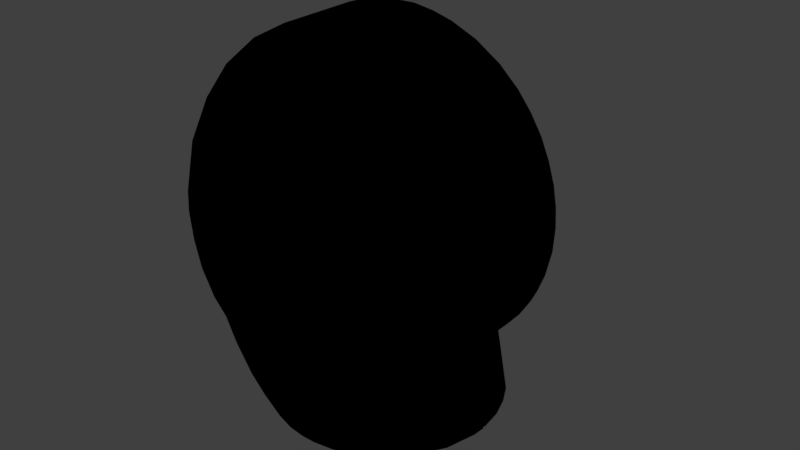 # Source: arm_4.blend  (saved by Blender 2.79.0; exported with 4.5.12 LTS)
import bpy
from mathutils import Matrix  # noqa: F401  (used for matrix-valued properties, if any)

bpy.ops.wm.read_factory_settings(use_empty=True)
scene = bpy.context.scene
scene.name = 'Scene'

# ---- collections
col_collection_1 = bpy.data.collections.new('Collection 1'); scene.collection.children.link(col_collection_1)

# ---- materials (node trees are filled in below, after node groups)
mat_black = bpy.data.materials.new('Black')
mat_black.alpha_threshold = 0.0
mat_black.use_transparent_shadow = False
mat_black.preview_render_type = 'SHADERBALL'
mat_black.diffuse_color = (0.0, 0.0, 0.0, 1.0)
mat_black.specular_color = (0.9849, 0.9849, 0.9849)
mat_black.roughness = 0.5
mat_black.specular_intensity = 1.0

# ---- material node trees

# ---- world
world_world = bpy.data.worlds.new('World'); scene.world = world_world
world_world.color = (0.05088, 0.05088, 0.05088)
world_world.use_sun_shadow = False
world_world.sun_shadow_jitter_overblur = 0.0
world_world.cycles.sampling_method = 'MANUAL'

# ---- meshes
me_arm_4 = bpy.data.meshes.new('arm 4')
me_arm_4.from_pydata([(0.0109, -0.06713, 0.001481), (0.02224, -0.06415, 0.007773), (0.02356, -0.06474, 0.001116), (0.01904, -0.06388, 0.01367), (0.007142, -0.06497, 0.01542), (0.01429, -0.06323, 0.01867), (0.007718, -0.06291, 0.02208), (0.002099, -0.06286, 0.02318), (-0.004834, -0.06506, 0.01598), (-0.003988, -0.06297, 0.0231), (-0.01065, -0.06347, 0.02082), (-0.009619, -0.06659, 0.007343), (-0.01757, -0.06432, 0.01599), (-0.03329, -0.06341, 0.01077), (-0.02584, -0.06089, 0.0242), (-0.02492, -0.06614, 0.003921), (-0.03488, -0.06493, 0.001698), (0.0007033, -0.06648, 0.009778), (-0.001595, -0.06773, -0.0006015), (0.002395, -0.06743, 0.001963), (0.001884, -0.06819, -0.008762), (-0.00207, -0.06841, -0.01869), (-0.009934, -0.06812, -0.007166), (-0.02023, -0.06768, -0.005949), (-0.03384, -0.06657, -0.009628), (-0.02816, -0.06784, -0.02123), (-0.01649, -0.06855, -0.0316), (0.01675, -0.06705, -0.01837), (0.005984, -0.06733, -0.03493), (-0.002329, -0.06815, -0.03517), (0.01691, -0.06577, -0.03112), (0.02403, -0.06451, -0.02567), (0.02123, -0.06613, -0.01065), (0.01005, -0.06794, -0.01457), (0.01699, -0.06694, -0.01651), (0.02317, -0.06538, -0.004481), (-0.06524, 2.087e-09, -0.03543), (-0.05958, -2.536e-07, -0.02216), (-0.0575, 9.033e-09, -0.0235), (-0.06046, 1.407e-08, -0.04188), (-0.0657, 2.087e-09, -0.04923), (-0.06426, 5.552e-10, -0.0992), (-0.06576, 2.087e-09, -0.0992), (-0.06429, 2.879e-09, -0.05367), (-0.06586, 2.087e-09, -0.06843), (-0.05641, 9.62e-10, -0.04391), (-0.06174, -2.103e-07, -0.05174), (-0.05746, -7.322e-07, -0.04019), (-0.04802, 4.462e-08, -0.04466), (-0.05458, 2.09e-10, -0.05167), (-0.05385, 6.817e-07, -0.03083), (-0.05012, -1.499e-15, -0.03656), (-0.06457, -1.227e-08, -0.02478), (-0.05892, -0.03581, -0.05546), (-0.05661, -0.0387, -0.06379), (-0.05711, -0.02926, -0.07875), (-0.0628, -0.002997, -0.05379), (-0.06277, -0.00647, -0.05387), (-0.06205, -0.007783, -0.09915), (-0.06264, -0.003024, -0.0992), (-0.06084, -0.01518, -0.08749), (-0.06095, -0.01229, -0.0992), (-0.06237, -0.01074, -0.06643), (-0.05796, -0.02527, -0.08306), (-0.05469, -0.02494, -0.09918), (-0.05821, -0.01915, -0.09916), (-0.05968, -0.02043, -0.08321), (-0.05023, -0.04022, -0.07988), (-0.04451, -0.03483, -0.0992), (-0.05066, -0.0297, -0.09918), (-0.06015, -0.03978, -0.03213), (-0.05922, -0.04617, -0.02258), (-0.05944, -0.04366, -0.03448), (-0.05988, -0.04266, -0.01963), (-0.06063, -0.02671, -0.01991), (-0.05859, -0.04573, -0.005921), (-0.05378, -0.04196, 0.01594), (-0.05471, -0.015, 0.01373), (-0.05093, -0.01503, 0.02347), (-0.05659, -0.02926, 0.006694), (-0.05871, -0.03208, -0.004287), (-0.05784, -0.015, 0.001819), (-0.05985, -0.015, -0.01016), (-0.06118, -0.015, -0.022), (-0.06102, -0.01939, -0.02146), (-0.06173, -0.02011, -0.03662), (-0.06068, -0.03419, -0.03216), (-0.06176, -0.01929, -0.05228), (-0.06174, -0.01618, -0.06636), (-0.06023, -0.02639, -0.06192), (-0.05485, -0.02984, -0.08698), (-0.05351, -0.03673, -0.07838), (-0.05649, -0.04593, 0.005911), (-0.06545, -0.005778, -0.09923), (-0.06416, -0.003, -0.0992), (-0.05883, -0.02439, -0.0992), (0.02197, -0.008431, -0.0992), (0.0224, -0.01748, -0.09921), (0.01955, -0.01615, -0.0992), (-0.06356, -0.01425, -0.09921), (0.009444, -0.035, -0.09919), (0.002789, -0.03596, -0.0992), (0.009935, -0.03024, -0.09918), (0.0005856, -0.04088, -0.09921), (-0.009641, -0.04147, -0.0992), (-0.008213, -0.04433, -0.09921), (-0.01632, -0.04564, -0.09919), (-0.02727, -0.0423, -0.09921), (-0.02192, -0.04571, -0.09919), (-0.02873, -0.04491, -0.0992), (0.02561, -0.005351, -0.09899), (0.01605, -0.02277, -0.09919), (0.01644, -0.0275, -0.09919), (0.02259, -0.003, -0.0992), (0.02421, -0.003002, -0.09919), (-0.03664, -0.04255, -0.0992), (-0.04532, -0.03828, -0.0992), (0.02574, 1.445e-07, -0.0992), (0.02348, 7.53e-06, -0.0953), (-0.0515, -0.03313, -0.09918), (-0.02403, -0.06069, 0.02522), (-0.02403, -0.06175, 0.02522), (-0.01345, -0.05929, 0.03262), (-0.01455, -0.06052, 0.03183), (-0.005381, -0.05911, 0.03644), (-0.0007061, -0.05902, 0.03392), (0.01973, -0.05849, 0.02876), (0.01497, -0.05941, 0.03173), (0.0242, -0.05987, 0.02539), (0.02403, -0.05874, 0.02522), (0.01069, -0.0583, 0.03336), (0.003262, -0.05954, 0.0346), (0.005611, -0.05833, 0.03719), (0.006116, -0.05593, 0.04236), (0.01959, -0.05609, 0.03696), (0.0366, -0.0509, 0.0341), (0.03522, -0.0517, 0.03359), (0.034, -0.05174, 0.03519), (0.03192, -0.05492, 0.03029), (0.03705, -0.05652, 0.02116), (0.02568, -0.05994, 0.02404), (0.04246, -0.05748, 0.008534), (0.03508, -0.06219, 0.0001447), (0.03345, -0.06116, 0.01024), (0.04296, -0.05905, -0.004293), (0.05003, -0.05358, 0.00254), (0.04848, -0.05252, 0.01215), (-0.000732, -0.05278, 0.04996), (0.01181, -0.05189, 0.04837), (-0.006277, -0.05686, 0.04191), (-0.01265, -0.05329, 0.04819), (-0.0002946, -0.05451, 0.04675), (-0.02092, -0.05665, 0.03975), (-0.0233, -0.05398, 0.04411), (-0.02843, -0.05943, 0.02962), (0.03015, -0.06044, 0.01779), (-0.03468, -0.05522, 0.03597), (0.04442, -0.05165, 0.023), (0.0235, -0.0511, 0.04412), (0.01698, -0.06298, 0.01818), (0.01209, -0.06263, 0.0218), (0.003495, -0.05151, 0.03634), (0.004613, -0.06239, 0.02454), (-0.00317, -0.06245, 0.02467), (-0.01001, -0.06285, 0.02285), (-0.01716, -0.06366, 0.01841), (0.02651, -0.05968, -0.04283), (0.03464, -0.0577, -0.03628), (0.03078, -0.05579, -0.04497), (0.03661, -0.05561, -0.03824), (0.01758, -0.06015, -0.05006), (0.01297, -0.06275, -0.04883), (0.006845, -0.06208, -0.05265), (-0.002274, -0.0653, -0.05061), (-0.01817, -0.06636, -0.04707), (-0.01092, -0.06457, -0.05138), (-0.03859, -0.06439, -0.03454), (-0.04309, -0.06438, -0.02682), (-0.03221, -0.066, -0.03905), (-0.04645, -0.06332, -0.02093), (-0.05022, -0.06065, -0.01469), (-0.04952, -0.06134, -0.007513), (-0.05275, -0.05841, -0.003463), (-0.04989, -0.05925, 0.004631), (0.02318, -0.05645, -0.04964), (0.01553, -0.05252, -0.05413), (0.01143, -0.05713, -0.05458), (0.01927, -0.04699, -0.05263), (0.02717, -0.05116, -0.0488), (0.01977, -0.0377, -0.05245), (0.02411, -0.015, -0.0505), (0.01423, -0.01505, -0.05462), (0.02967, -0.015, -0.04748), (0.03085, -0.0459, -0.04663), (0.03549, -0.015, -0.04341), (0.03542, -0.04865, -0.04329), (0.03943, -0.04446, -0.03975), (0.04082, -0.015, -0.03839), (0.04274, -0.04691, -0.03615), (0.04518, -0.01499, -0.03318), (0.04644, -0.04265, -0.03126), (0.04903, -0.04567, -0.02702), (0.04888, -0.015, -0.02729), (0.0517, -0.04391, -0.02145), (0.05108, -0.015, -0.0229), (0.05441, -0.04236, -0.01352), (0.05357, -0.015, -0.01646), (0.05579, -0.04118, -0.005505), (0.05561, -0.01499, -0.007376), (0.056, -0.03949, -0.0001825), (0.05608, -0.01501, -0.000113), (0.04992, -0.05309, -0.005128), (0.05469, -0.04742, -0.004299), (0.05208, -0.05059, -0.01071), (0.04687, -0.05447, -0.01778), (0.04729, -0.05136, -0.02747), (0.04236, -0.05572, -0.02705), (0.0385, -0.05467, -0.03731), (0.03606, -0.05735, -0.03486), (0.03967, -0.0517, -0.03847), (0.03838, -0.05173, -0.04002), (0.05192, -0.04817, -0.01825), (0.05579, -0.03972, 0.005286), (-0.02378, -0.05272, 0.04422), (-0.03464, -0.05399, 0.03584), (-0.03686, -0.05171, 0.03805), (-0.02766, -0.05072, 0.04525), (-0.01908, -0.04928, 0.05063), (-0.005693, -0.05181, 0.04977), (-0.006425, -0.04837, 0.05416), (0.006486, -0.04764, 0.05385), (0.007311, -0.05096, 0.04929), (0.01962, -0.04809, 0.0489), (0.01933, -0.05, 0.04614), (0.03122, -0.04687, 0.04271), (0.03335, -0.04955, 0.03738), (0.03979, -0.04498, 0.03703), (0.04646, -0.04513, 0.02818), (0.04287, -0.04987, 0.02589), (0.04727, -0.0508, 0.01614), (0.05087, -0.04583, 0.01893), (0.0495, -0.05177, 0.007023), (0.05414, -0.04687, 0.006268), (0.0544, -0.03907, 0.01354), (0.05557, -0.015, 0.007253), (0.05393, -0.015, 0.01523), (0.05089, -0.03912, 0.02333), (0.05146, -0.015, 0.02202), (0.04638, -0.03656, 0.03119), (0.04829, -0.015, 0.02841), (0.04352, -0.03977, 0.03504), (0.04281, -0.01499, 0.0363), (0.03761, -0.03919, 0.04137), (0.03594, -0.015, 0.04307), (0.03072, -0.043, 0.0465), (0.026, -0.03852, 0.04936), (0.02835, -0.015, 0.04836), (0.01845, -0.04008, 0.0527), (0.02016, -0.015, 0.05228), (0.01041, -0.04271, 0.05479), (0.01133, -0.015, 0.05491), (0.00266, -0.04342, 0.05584), (0.003676, -0.015, 0.05591), (-0.008988, -0.04485, 0.05514), (-0.003484, -0.01499, 0.05596), (-0.01078, -0.015, 0.05496), (-0.01677, -0.04136, 0.0532), (-0.0171, -0.015, 0.05336), (-0.02109, -0.04536, 0.05158), (-0.02692, -0.04153, 0.04886), (-0.02337, -0.015, 0.05086), (-0.03163, -0.04157, 0.04598), (-0.03001, -0.015, 0.04732), (-0.03715, -0.015, 0.04204), (-0.03602, -0.0416, 0.04267), (-0.04004, -0.04163, 0.03893), (-0.04274, -0.015, 0.03623), (-0.04558, -0.04519, 0.03225), (-0.04682, -0.015, 0.03083), (-0.0496, -0.04181, 0.02552), (-0.05145, -0.04918, 0.02027), (-0.05343, -0.05463, 0.008777), (-0.05051, -0.05327, 0.01894), (-0.04732, -0.05716, 0.01613), (-0.0455, -0.0519, 0.02889), (-0.04296, -0.05545, 0.02579), (-0.03831, -0.0517, 0.03667), (-0.03606, -0.05417, 0.03443), (-0.0403, -0.04837, 0.03774), (-0.03197, -0.04778, 0.04524), (0.01817, -0.04474, 0.0522), (0.03462, -0.05891, -0.03655), (0.02395, -0.06149, -0.0443), (0.01355, -0.06376, -0.04839), (-0.005856, -0.06663, -0.0502), (0.004936, -0.06536, -0.05002), (-0.01761, -0.06789, -0.0462), (-0.02405, -0.06641, -0.04435), (-0.03017, -0.06716, -0.04041), (-0.03904, -0.06623, -0.03156), (-0.04579, -0.06469, -0.02079), (-0.04994, -0.06223, -0.005847), (-0.04911, -0.05953, 0.01008), (-0.0436, -0.05689, 0.02463), (-0.03601, -0.05544, 0.0344), (0.03606, -0.05862, -0.03489), (0.04396, -0.05652, -0.02457), (0.04915, -0.05487, -0.0104), (-0.03482, -0.067, -0.005211), (-0.03448, -0.06534, 0.005486), (-0.03161, -0.06367, 0.01515), (-0.02554, -0.06205, 0.02384), (-0.03063, -0.06848, -0.01749), (-0.0239, -0.06921, -0.02576), (-0.01525, -0.06952, -0.03194), (-0.005513, -0.06926, -0.03493), (0.004975, -0.06847, -0.03517), (0.01625, -0.06686, -0.03139), (0.02405, -0.06558, -0.02567), (0.03453, -0.06056, 0.005631), (0.03152, -0.0596, 0.01526), (0.03504, -0.06141, -0.002516), (0.02558, -0.05883, 0.02394), (0.03281, -0.06375, -0.01445), (0.03274, -0.06261, -0.01313), (0.02545, -0.06529, -0.02425), (0.0254, -0.06435, -0.02421), (-0.03848, -0.05989, 0.02192), (-0.0433, -0.06234, 0.009236), (-0.04748, -0.06362, -0.005574), (-0.04184, -0.06512, -0.002463), (-0.03092, -0.05907, 0.02928), (0.005426, -0.06735, -0.04392), (0.02214, -0.06379, -0.03955), (-0.02164, -0.06898, -0.03875), (-0.0333, -0.06826, -0.03002), (-0.04076, -0.06674, -0.01771), (-0.007502, -0.06875, -0.04301), (0.02946, -0.06277, -0.03109), (0.04173, -0.05888, -0.02016), (0.0302, -0.0629, -0.02901), (0.02469, -0.06418, 0.004272), (0.02242, -0.06363, 0.01121), (0.01837, -0.06312, 0.01674), (0.02504, -0.06473, -0.002522), (0.02316, -0.06583, -0.01011), (0.01865, -0.06667, -0.01739), (-0.002843, -0.04597, -0.08309), (-0.0032, -0.04388, -0.08803), (-0.008435, -0.046, -0.08703), (-0.01379, -0.04316, -0.09703), (-0.003238, -0.04007, -0.09695), (0.003263, -0.04401, -0.08074), (-0.02678, -0.04297, -0.09703), (0.007763, -0.04167, -0.07863), (0.01501, -0.02735, -0.09213), (0.01732, -0.02328, -0.08811), (0.01356, -0.03621, -0.06198), (0.01277, -0.03808, -0.06976), (0.01207, -0.04824, -0.05949), (0.009989, -0.04227, -0.07256), (0.005275, -0.05012, -0.06732), (0.007669, -0.05344, -0.05939), (-0.002638, -0.05252, -0.06955), (0.0007078, -0.05669, -0.05954), (-0.01491, -0.0561, -0.06602), (-0.006493, -0.05853, -0.0588), (-0.005546, -0.05481, -0.06653), (0.01312, -0.03059, -0.06674), (0.01081, -0.02179, -0.06218), (0.01439, -0.03057, -0.08073), (0.0148, -0.0274, -0.07688), (-0.01531, -0.05922, -0.05758), (-0.02283, -0.0558, -0.0661), (-0.02458, -0.0596, -0.05381), (-0.05564, -0.05289, -0.005371), (-0.03715, -0.03991, -0.09708), (-0.04356, -0.04087, -0.08915), (-0.0375, -0.04372, -0.08934), (-0.03807, -0.0476, -0.08019), (-0.0352, -0.046, -0.08356), (-0.03277, -0.046, -0.08703), (-0.04274, -0.05166, -0.06338), (-0.03384, -0.05878, -0.0491), (-0.03712, -0.05272, -0.06677), (-0.02929, -0.05509, -0.0656), (-0.05797, -0.04288, -0.04879), (-0.05734, -0.04708, -0.03793), (-0.04793, -0.05618, -0.03387), (-0.04266, -0.05739, -0.04132), (-0.04914, -0.05058, -0.05458), (-0.04649, -0.04438, -0.07767), (-0.05471, -0.04305, -0.06227), (-0.05395, -0.04716, -0.05339), (-0.05565, -0.05215, -0.01764), (-0.04939, -0.04631, -0.06779), (-0.05225, -0.05442, -0.0266), (-0.05413, -0.05016, -0.04075), (-0.01164, -0.046, -0.06933), (-0.03496, -0.04601, -0.0673), (-0.006516, -0.046, -0.0673), (-0.03123, -0.046, -0.07063), (-0.02867, -0.046, -0.06939), (-0.02919, -0.046, -0.07411), (-0.01315, -0.046, -0.07186), (-0.008864, -0.046, -0.07061), (-0.005003, -0.046, -0.06867), (-0.004922, -0.046, -0.08107), (-0.01034, -0.046, -0.07366), (-0.02668, -0.046, -0.07124), (0.01601, -0.03563, -0.05587), (0.01405, -0.03472, -0.05897), (0.0149, -0.04407, -0.05682), (0.01131, -0.01511, -0.05746), (0.02189, -0.01901, -0.09127), (0.02115, -0.01733, -0.08547), (0.01887, -0.0254, -0.08103), (0.01629, -0.02182, -0.07124), (0.01593, -0.03031, -0.06698), (0.01319, -0.0149, -0.06196), (0.01467, -0.008434, -0.06731), (0.01522, -0.0001495, -0.06915), (0.01339, -2.331e-09, -0.06402), (0.02292, -0.00684, -0.08848), (0.01925, -0.01486, -0.07923), (0.0198, -0.000209, -0.07989), (0.02362, -5.858e-07, -0.09017), (0.0121, -0.01804, -0.06918), (0.01276, -0.01965, -0.07004), (0.0102, -0.01487, -0.0613), (0.01153, -2.623e-06, -0.06871), (0.01983, -0.01323, -0.09054), (0.02094, -0.003003, -0.09144), (0.01584, -0.01978, -0.07913), (0.01651, -0.002973, -0.07954), (0.009919, -1.132e-05, -0.06102), (-0.0001972, -0.05572, -0.06857), (0.002937, -0.05886, -0.06099), (-0.003633, -0.05928, -0.06329), (0.01328, -0.0511, -0.06092), (0.009471, -0.05464, -0.06158), (0.007908, -0.04844, -0.07366), (0.009863, -0.04358, -0.07971), (0.01338, -0.04583, -0.06718), (0.018, -0.02997, -0.08343), (0.01589, -0.03315, -0.08801), (0.004453, -0.04299, -0.08949), (-0.001809, -0.04627, -0.08917), (-0.005874, -0.05099, -0.08179), (-0.01748, -0.05538, -0.07594), (-0.01541, -0.05009, -0.08807), (-0.007512, -0.06115, -0.06029), (0.002826, -0.04869, -0.0794), (0.01653, -0.03379, -0.07183), (0.01649, -0.03549, -0.06149), (0.01433, -0.03792, -0.08035), (0.01551, -0.03857, -0.07099), (0.01641, -0.04407, -0.05976), (0.01825, -0.0357, -0.05787), (0.01826, -0.0522, -0.0562), (0.02183, -0.03925, -0.05481), (0.01433, -0.02179, -0.0602), (0.01559, -0.01501, -0.05727), (0.01792, -1.172e-11, -0.07931), (0.01395, 2.539e-08, -0.07445), (0.01475, -2.835e-07, -0.07871), (0.008767, 2.171e-07, -0.07847), (0.007135, 9.936e-08, -0.07264), (0.01229, 4.96e-09, -0.07217), (-0.04825, -0.05865, -0.03752), (-0.05332, -0.0569, -0.02907), (-0.05335, -0.05165, -0.05432), (-0.0622, -0.04417, -0.01159), (-0.06069, -0.04937, -0.005448), (-0.0595, -0.04537, 0.006644), (-0.06274, -0.04491, -0.02352), (-0.06059, -0.04984, -0.02482), (-0.05743, -0.05453, -0.01977), (-0.06031, -0.05037, -0.01234), (-0.05721, -0.05152, -0.03971), (-0.04526, -0.05964, -0.04119), (-0.03757, -0.05586, -0.06686), (-0.02705, -0.06199, -0.05494), (-0.0361, -0.06113, -0.04956), (-0.02284, -0.05735, -0.07062), (-0.01658, -0.06195, -0.05881), (-0.03029, -0.05707, -0.06849), (-0.02606, -0.05238, -0.0828), (-0.03512, -0.05042, -0.08378), (-0.04188, -0.04438, -0.09138), (-0.04968, -0.04386, -0.0825), (-0.05777, -0.03644, -0.0767), (-0.05616, -0.0436, -0.06905), (-0.05922, -0.04028, -0.06464), (-0.0611, -0.04315, -0.04897), (-0.06229, -0.03323, -0.05788), (-0.06306, -0.03903, -0.03682), (-0.06221, -0.04453, -0.03559), (-0.06022, -0.04846, -0.03712), (-0.05891, -0.04682, -0.05058), (-0.0439, -0.05434, -0.06419), (-0.053, -0.04093, -0.08173), (-0.05148, -0.04947, -0.06554), (-0.04446, -0.048, -0.08076), (0.002036, -0.06586, -0.05412), (-0.006349, -0.0687, -0.05111), (0.01309, -0.06372, -0.05304), (0.02362, -0.05604, -0.053), (0.02057, -0.06157, -0.05173), (0.0121, -0.05838, -0.05729), (-0.0144, -0.07053, -0.0003279), (-0.005605, -0.0713, -0.01308), (0.002939, -0.07074, -0.0004709), (0.02595, -0.01498, -0.05297), (0.02812, -0.04951, -0.05173), (-0.05618, -0.05837, -0.004623), (-0.05184, -0.06331, -0.003586), (-0.05591, -0.05759, 0.004006), (0.05649, -0.015, -0.01713), (0.05852, -0.015, -0.008118), (0.05719, -0.04017, -0.01485), (0.05175, -0.015, -0.02829), (0.05199, -0.04416, -0.02787), (0.04895, -0.04078, -0.03294), (0.04797, -0.015, -0.03445), (0.0455, -0.04626, -0.03755), (0.04155, -0.04247, -0.04189), (0.04355, -0.015, -0.03986), (0.03725, -0.0481, -0.04569), (0.03781, -0.015, -0.0454), (0.03249, -0.04378, -0.04917), (0.03183, -0.015, -0.04967), (-0.0443, -0.06679, -0.003831), (-0.0469, -0.06657, -0.01855), (-0.05283, -0.06287, -0.01155), (-0.05064, -0.06365, -0.01952), (-0.04552, -0.06549, -0.02935), (-0.0263, -0.06987, -0.002053), (-0.03534, -0.06741, 0.00524), (-0.03597, -0.06903, -0.006803), (-0.03681, -0.06978, -0.02101), (-0.04078, -0.06838, -0.02789), (-0.03029, -0.06833, -0.04311), (-0.0334, -0.06935, -0.03622), (-0.03822, -0.06723, -0.03712), (-0.02331, -0.06946, -0.04567), (-0.0289, -0.07078, -0.03179), (-0.01611, -0.07127, -0.03871), (-0.01728, -0.07141, -0.02854), (-0.02331, -0.07105, -0.01857), (-0.01557, -0.06927, -0.04884), (-0.00385, -0.07088, -0.04106), (-0.003172, -0.0714, -0.02591), (0.006504, -0.06942, -0.04246), (0.02195, -0.06669, -0.03663), (0.01982, -0.06946, -0.02023), (0.02968, -0.06621, -0.0225), (0.05583, -0.05113, -0.003296), (0.0498, -0.05704, -0.004401), (0.05236, -0.0543, -0.01369), (0.0461, -0.05861, -0.01909), (0.05057, -0.05351, -0.02458), (0.0455, -0.05516, -0.03304), (0.03991, -0.06018, -0.02977), (0.0435, -0.06095, -0.004206), (0.03295, -0.06588, -0.007435), (0.04034, -0.06216, -0.01751), (0.008481, -0.07092, -0.02085), (0.007517, -0.07105, -0.0127), (0.03119, -0.06136, -0.04222), (0.03282, -0.06393, -0.02898), (0.01601, -0.07024, -0.009417), (0.02232, -0.06874, -0.005003), (0.01085, -0.06953, 0.006251), (0.04292, -0.05088, -0.03992), (0.04988, -0.04889, -0.03074), (0.03383, -0.05361, -0.04753), (0.05498, -0.04693, -0.02024), (0.05841, -0.04515, -0.006323), (0.0588, -0.03645, -0.005815), (0.05904, -0.015, 1.282e-06), (0.05901, -0.0386, 0.003169), (0.03531, -0.05653, -0.04507), (0.05517, -0.05064, -0.01389), (0.05397, -0.015, -0.02377), (0.05447, -0.03892, -0.02268), (0.007381, -0.06743, -0.04895), (0.01604, -0.06578, -0.04691), (-0.06505, -0.01693, -0.04923), (-0.06542, -0.01121, -0.04923), (-0.06536, -0.01098, -0.06647), (-0.06162, -0.03177, -0.06622), (-0.06437, -0.015, -0.02391), (-0.06482, -0.01428, -0.03214), (-0.06399, -0.02883, -0.02797), (-0.06341, -0.02321, -0.01559), (-0.06189, -0.01502, -0.00296), (-0.06222, -0.03502, -0.007658), (-0.0594, -0.015, 0.008324), (-0.05749, -0.03521, 0.0144), (-0.05585, -0.01502, 0.01959), (-0.05522, -0.04573, 0.02011), (-0.05719, -0.02983, -0.09205), (-0.06174, -0.02086, -0.09183), (-0.06575, -0.005338, -0.06647), (-0.06397, -0.01607, -0.08351), (-0.06415, -0.02695, -0.04494), (-0.06427, -0.01931, -0.06647), (-0.06082, -0.02793, -0.07928), (-0.0631, -0.0239, -0.07076), (-0.05442, -0.05185, 0.01878), (-0.05024, -0.05345, 0.02649), (-0.05056, -0.04885, 0.02918), (-0.05755, -0.05146, 0.009261), (-0.05405, -0.05779, 0.01187), (-0.04235, -0.0641, 0.01169), (-0.04805, -0.06211, 0.01121), (-0.05268, -0.015, 0.02652), (-0.05231, -0.04006, 0.02691), (-0.04986, -0.015, 0.03158), (-0.04941, -0.04001, 0.03195), (-0.04666, -0.015, 0.03615), (-0.04601, -0.04362, 0.03667), (-0.04193, -0.015, 0.04165), (-0.04219, -0.04355, 0.04103), (-0.03797, -0.04349, 0.04495), (-0.03598, -0.015, 0.0468), (-0.03334, -0.03997, 0.0485), (-0.02838, -0.03994, 0.05153), (-0.02914, -0.015, 0.05136), (-0.0232, -0.04352, 0.05401), (-0.0177, -0.03979, 0.0561), (-0.01586, -0.015, 0.05684), (-0.02247, -0.015, 0.05452), (-0.008909, -0.04276, 0.05822), (-0.006723, -0.01499, 0.05872), (0.002199, -0.04222, 0.0589), (0.004055, -0.015, 0.05896), (0.01095, -0.04176, 0.05779), (0.01137, -0.015, 0.0579), (0.01655, -0.04163, 0.05642), (0.01837, -0.015, 0.05609), (0.0256, -0.04017, 0.05303), (0.02754, -0.015, 0.05222), (0.03475, -0.04133, 0.04756), (0.03629, -0.015, 0.04662), (0.04147, -0.03877, 0.04181), (0.04748, -0.03777, 0.035), (0.04318, -0.015, 0.04031), (0.04793, -0.015, 0.03443), (0.05323, -0.03777, 0.02537), (0.052, -0.015, 0.02796), (0.05642, -0.03815, 0.01717), (0.05739, -0.01499, 0.01377), (0.05518, -0.015, 0.0208), (0.05788, -0.03858, 0.01153), (0.05865, -0.015, 0.006709), (-0.009538, -0.05467, 0.0506), (0.0007335, -0.05773, 0.04424), (0.005487, -0.05408, 0.05062), (-0.003298, -0.05887, 0.04208), (-0.002946, -0.0605, 0.03831), (-0.006614, -0.06618, 0.02301), (0.001398, -0.06112, 0.03693), (-0.01167, -0.05945, 0.04034), (0.05277, -0.0522, 0.01027), (0.04804, -0.05619, 0.009462), (0.03968, -0.06142, 0.007306), (0.03004, -0.06218, 0.01983), (0.02879, -0.06552, 0.007675), (0.01877, -0.06767, 0.01025), (0.04284, -0.05672, 0.01868), (0.04851, -0.05087, 0.02307), (0.03352, -0.058, 0.02721), (0.04148, -0.05166, 0.03201), (0.03199, -0.05207, 0.04069), (0.02247, -0.05905, 0.03374), (0.02124, -0.06478, 0.01999), (0.003653, -0.05941, 0.04019), (0.01399, -0.05964, 0.03659), (0.01466, -0.05327, 0.04907), (0.02456, -0.05235, 0.04541), (0.0104, -0.06604, 0.02188), (0.004548, -0.06824, 0.01555), (-0.02378, -0.05875, 0.03899), (-0.01863, -0.0634, 0.0289), (-0.02045, -0.06773, 0.01391), (-0.03553, -0.06175, 0.02508), (-0.03622, -0.05614, 0.03768), (-0.04164, -0.05921, 0.02668), (-0.04691, -0.05661, 0.02676), (-0.02539, -0.05428, 0.04684), (-0.03204, -0.06472, 0.01847), (-0.004121, -0.06946, 0.01007), (-0.03229, -0.04789, 0.04867), (-0.01492, -0.04727, 0.05638), (-0.04262, -0.05085, 0.03877), (-0.03212, -0.0517, 0.04642), (-0.02201, -0.04984, 0.05293), (-0.01403, -0.05106, 0.05439), (-0.003373, -0.04943, 0.05729), (0.02821, -0.04651, 0.04992), (0.03793, -0.047, 0.04188), (0.04329, -0.0432, 0.03886), (0.04753, -0.04661, 0.03113), (0.05013, -0.04304, 0.02953), (0.05439, -0.04543, 0.01941), (0.008675, -0.04846, 0.05672), (0.01908, -0.04728, 0.05417), (0.05711, -0.04674, 0.008492), (-0.054, -0.018, -0.03179), (-0.06037, -0.018, -0.05127), (-0.04922, -0.018, -0.03946), (-0.05661, -0.018, -0.05131), (-0.05314, -0.018, -0.05002), (-0.05826, -0.01798, -0.02358), (-0.05047, -0.018, -0.04744), (-0.04904, -0.018, -0.04402), (-0.04849, -1.511e-15, -0.04017), (-0.04843, -1.524e-15, -0.04413), (-0.04995, -1.536e-15, -0.0478), (-0.0528, -1.544e-15, -0.05055), (-0.05651, -6.648e-08, -0.05193), (0.007771, -0.01782, -0.07556), (0.01447, -0.01807, -0.07813), (0.007443, -6.276e-06, -0.07185), (0.008221, -0.01634, -0.07179), (0.007293, -1.027e-05, -0.07622), (0.01049, -0.01637, -0.07869), (0.01044, 3.03e-07, -0.07918), (0.009991, -0.007576, -0.07545), (0.01129, -0.007694, -0.07206), (0.01424, -0.008295, -0.07495), (0.01417, -4.917e-05, -0.07387), (0.01155, -1.637e-15, -0.07641), (0.009731, 2.903e-05, -0.07412), (-0.06001, -0.007547, -0.04331), (-0.05746, -0.007774, -0.04011), (-0.0566, -0.00838, -0.04412), (-0.05593, 2.172e-05, -0.04204), (-0.05822, 7.294e-05, -0.04458), (-0.05998, 2.116e-05, -0.04142), (-0.06048, -0.0183, -0.02241), (0.01301, -0.01504, -0.06303), (-0.06259, 2.955e-06, -0.02247), (-0.03556, -0.0519, -0.0668), (-0.004512, -0.05146, -0.06838), (-0.03111, -0.05299, -0.07159), (-0.02862, -0.05214, -0.06912), (-0.02746, -0.05249, -0.07287), (-0.009861, -0.05211, -0.06955), (-0.009256, -0.05226, -0.07294), (-0.01332, -0.05296, -0.07218), (-0.03351, -0.0345, -0.08703), (-0.00601, -0.0345, -0.08703), (-0.005078, -0.04229, -0.08763), (-0.03497, -0.04364, -0.08774), (-0.03499, -0.0345, -0.08826), (-0.035, -0.0345, -0.09703), (-0.03508, -0.03859, -0.09703), (-0.004958, -0.03834, -0.09703), (-0.005, -0.0345, -0.09703), (-0.005, -0.0345, -0.08903), (0.01837, -0.0517, 0.01674), (-0.01718, -0.0517, 0.01838), (0.01688, -0.05169, -0.01671), (0.01861, -0.05171, -0.01741), (0.01694, -0.0517, -0.01858), (0.02193, -0.0517, 0.008227), (0.01876, -0.0517, 0.01393), (0.01696, -0.0517, 0.01815), (0.01415, -0.0517, 0.01854), (0.01113, -0.0517, 0.02216), (0.008447, -0.0517, 0.02171), (0.004417, -0.0517, 0.02439), (0.002094, -0.0517, 0.02319), (-0.002652, -0.0517, 0.02464), (-0.004421, -0.0517, 0.02286), (-0.009509, -0.0517, 0.0229), (-0.01059, -0.0517, 0.02076), (-0.01757, -0.05171, 0.01595), (0.02238, -0.0517, 0.01091), (0.02341, -0.0517, 0.001873), (0.02461, -0.0517, 0.004196), (0.02308, -0.0517, -0.004641), (0.02486, -0.0517, -0.002873), (0.02098, -0.0517, -0.01082), (0.02312, -0.0517, -0.009729), (-0.0025, -0.0517, 0.03617), (0.003851, -0.05163, 0.04374), (-0.003308, -0.05168, 0.04447), (-0.005024, -0.05162, 0.03952), (-0.0002168, -0.05162, 0.04064), (-0.0004833, -0.05447, 0.04382), (0.003399, -0.05453, 0.03945), (-0.002464, -0.05415, 0.0379), (-0.06418, -0.003, -0.05367), (0.01786, -0.003, -0.07944), (0.02177, -0.002992, -0.08932), (0.002276, -0.06789, 0.003286), (0.002333, -0.06873, -0.009202), (-0.001674, -0.06858, -0.005718), (-0.02557, 0.04238, -0.08884), (-0.01851, 0.04267, -0.07318), (-0.02557, 0.04231, -0.0722), (-0.02526, 0.04252, -0.0992), (-0.02142, 0.04277, -0.09158), (-0.02942, 0.04177, -0.0922), (-0.03518, 0.04006, -0.09919), (-0.03389, 0.04059, -0.08225), (-0.04451, 0.03562, -0.07428), (-0.04673, 0.03336, -0.09918), (-0.04089, 0.03736, -0.09918), (-0.05394, 0.02595, -0.0992), (-0.05066, 0.02973, -0.09919), (-0.05339, 0.02769, -0.07204), (-0.05579, 0.02449, -0.07132), (-0.05703, 0.02131, -0.0992), (-0.05787, 0.02103, -0.07061), (-0.0595, 0.01648, -0.09918), (-0.06258, 0.005609, -0.06127), (-0.06264, 0.003644, -0.0992), (-0.062, 0.008141, -0.09919), (-0.06292, 0.0004611, -0.05346), (-0.05906, 0.01902, -0.05477), (-0.06101, 0.01338, -0.06927), (-0.06186, 0.01055, -0.05393), (-0.0491, 0.03208, -0.06972), (-0.0495, 0.03167, -0.05061), (-0.05242, 0.02899, -0.05266), (-0.04585, 0.03433, -0.04643), (-0.04068, 0.0375, -0.05002), (-0.03896, 0.03861, -0.07234), (-0.01976, 0.04272, -0.08878), (-0.01991, 0.0428, -0.06105), (-0.02936, 0.04172, -0.07227), (-0.02758, 0.04192, -0.05802), (-0.03458, 0.04012, -0.05425), (-0.05516, 0.02561, -0.05352), (-0.06109, 0.01191, -0.0992), (0.01679, -0.002366, -0.07963), (0.01596, 0.0007287, -0.07861), (0.01917, 0.006595, -0.08777), (-0.009343, 0.04113, -0.08151), (-0.01548, 0.04249, -0.09055), (-0.008027, 0.04134, -0.0992), (-0.01645, 0.04274, -0.0992), (-0.01397, 0.0427, -0.06265), (0.008432, 0.01827, -0.06468), (0.005061, 0.02754, -0.06447), (0.008481, 0.02152, -0.06931), (0.0108, 0.009655, -0.06764), (0.01054, 0.000876, -0.06423), (0.01162, 0.0007198, -0.06863), (0.006354, 0.0275, -0.07128), (0.002158, 0.03441, -0.07894), (0.00738, 0.02855, -0.07881), (0.005944, 0.02979, -0.07665), (0.01749, 0.0204, -0.09918), (0.0215, 0.009787, -0.09912), (0.01553, 0.01612, -0.08383), (0.01493, 0.02257, -0.09292), (0.009852, 0.03064, -0.09921), (0.009579, 0.02848, -0.08814), (-0.003995, 0.039, -0.08326), (-1.295e-05, 0.03805, -0.09918), (0.001035, 0.03398, -0.06454), (0.005572, 0.02939, -0.07356), (-0.01442, 0.04234, -0.07688), (-0.009403, 0.04163, -0.06359), (-0.003966, 0.03862, -0.06432), (-0.0009728, 0.03687, -0.07849), (0.009799, 0.02545, -0.08025), (0.005114, 0.03474, -0.09919), (0.01567, 0.008659, -0.07974), (0.02298, 0.0002035, -0.09924), (-0.04391, 0.0007261, -0.04537), (-0.04114, 0.0007255, -0.04649), (-0.04452, 0.0007246, -0.0432), (-0.06587, 0.0007246, -0.05979), (-0.06575, 0.0007247, -0.0992), (-0.06423, 0.0007246, -0.0992), (-0.06432, 0.0007246, -0.05411), (-0.05844, 0.0007236, -0.04399), (-0.06147, 0.0007271, -0.05209), (-0.06546, 0.0007246, -0.03936), (-0.06462, 0.0007257, -0.02383), (-0.04867, 0.0007246, -0.03846), (-0.05319, 0.0007267, -0.03201), (-0.05614, 0.0007222, -0.05236), (-0.04755, 0.0007289, -0.04577), (-0.04469, 0.0008066, -0.04732), (-0.05749, 0.0007245, -0.02353), (-0.06031, 0.0007731, -0.02181), (-0.04617, 0.001284, -0.04597), (-0.05246, 0.0007246, -0.05084), (-0.05036, 0.0007246, -0.04904), (-0.04864, 0.0007246, -0.04648), (0.02251, 0.000712, -0.08663), (0.01654, 0.0007202, -0.07269), (0.01815, 0.0007268, -0.07964), (0.02575, 0.0007177, -0.09895), (0.02251, 0.0007247, -0.09186), (0.01048, 0.0007403, -0.07415), (0.008533, 0.0007246, -0.0778), (0.01103, 0.0007093, -0.07917), (0.007937, 0.000719, -0.07138), (0.007074, 0.0007246, -0.07426), (0.007445, 0.0007246, -0.07618), (0.006268, 0.00064, -0.06178), (0.005609, 0.0007584, -0.0648), (0.01299, 0.0007244, -0.06293), (0.01033, 0.0007185, -0.06126), (-0.02298, 0.02373, -0.06048), (-0.04425, 0.03403, -0.04688), (0.0105, 0.01129, -0.06154), (0.006372, 0.02453, -0.06138), (-0.01562, 0.04582, -0.06299), (-0.02188, 0.04562, -0.06018), (-0.01117, 0.04517, -0.06233), (-0.0004081, 0.03981, -0.06444), (-0.006258, 0.04358, -0.06295), (0.001046, 0.03495, -0.06152), (0.004593, 0.03412, -0.06395), (0.007612, 0.02861, -0.06336), (0.01102, 0.01871, -0.06309), (0.01288, 0.007634, -0.06334), (-0.01921, 0.04257, -0.05812), (-0.01253, 0.04246, -0.05994), (-0.005452, 0.03983, -0.06108), (-0.02929, 0.02368, -0.05431), (-0.03466, 0.02368, -0.05104), (-0.03485, 0.0007246, -0.05132), (-0.005455, 0.0007282, -0.06182), (-0.01158, 0.02368, -0.0606), (-0.04922, 0.02789, -0.03716), (-0.05376, 0.02004, -0.03047), (-0.04439, 0.03297, -0.04264), (-0.03322, 0.0386, -0.05153), (-0.03914, 0.03696, -0.0474), (-0.02361, 0.02368, -0.057), (-0.0272, 0.04144, -0.05485), (-0.01769, 0.02368, -0.05911), (0.0009291, 0.0007246, -0.06203), (-0.01779, 0.0007246, -0.05943), (-0.01165, 0.0007246, -0.06093), (-0.02945, 0.0007246, -0.0546), (-0.02374, 0.0007246, -0.05731), (-0.01134, 0.01223, -0.06387), (-0.01722, 0.02373, -0.06237), (-0.02853, 0.02373, -0.05807), (-0.03884, 0.02373, -0.05175), (-0.03383, 0.02373, -0.05515), (-0.005339, 0.0007246, -0.06481), (0.0007426, 0.0007246, -0.06503), (-0.01731, 0.0007246, -0.06269), (-0.02922, -0.01423, -0.05819), (-0.02309, 0.0007246, -0.06079), (-0.03401, 0.0007246, -0.05543), (-0.03904, 0.0007246, -0.05201), (-0.05413, 0.03075, -0.0404), (-0.05666, 0.02773, -0.0383), (-0.05475, 0.02896, -0.03636), (-0.03082, 0.04322, -0.05479), (-0.04991, 0.03515, -0.04407), (-0.05969, 0.0221, -0.0313), (-0.06233, 0.01585, -0.02718), (-0.05661, 0.02081, -0.02895), (-0.06065, 0.009451, -0.02277), (-0.05241, 0.02805, -0.03525), (-0.04501, 0.03623, -0.04424), (-0.04478, 0.03874, -0.04995), (-0.03923, 0.04154, -0.05183), (-0.03321, 0.04372, -0.0561), (-0.02723, 0.04503, -0.05912), (-0.05764, 0.008574, -0.02371), (0.01264, 0.02006, -0.07032), (0.009859, 0.0271, -0.0708), (0.02435, 0.01023, -0.09921), (0.02253, 0.005991, -0.0879), (0.01488, 0.005984, -0.06903), (-0.0008097, 0.04036, -0.07796), (0.00368, 0.03629, -0.07276), (-0.006196, 0.04318, -0.07251), (-0.01724, 0.04567, -0.07514), (-0.02547, 0.04536, -0.07918), (0.007679, 0.03187, -0.07438), (0.008431, 0.03004, -0.072), (0.009821, 0.0319, -0.08431), (0.01007, 0.02978, -0.07807), (0.01589, 0.009839, -0.07283), (0.01577, 0.01524, -0.07522), (-0.01484, 0.0454, -0.0877), (-0.00998, 0.04449, -0.07591), (-0.001777, 0.04216, -0.09919), (0.004666, 0.03875, -0.0992), (0.005422, 0.03692, -0.08839), (0.01196, 0.03284, -0.0992), (-0.01068, 0.04503, -0.09917), (-0.006492, 0.04346, -0.08799), (-0.02076, 0.04579, -0.09919), (0.02096, 0.01421, -0.08881), (0.02148, 0.0186, -0.0992), (0.01942, 0.02022, -0.09184), (0.01764, 0.02591, -0.09912), (0.01238, 0.02622, -0.0784), (0.01423, 0.02205, -0.07756), (-0.03008, 0.04479, -0.0992), (-0.0381, 0.04211, -0.09917), (-0.04201, 0.04022, -0.09918), (-0.04826, 0.03608, -0.09917), (-0.06557, 0.004523, -0.09919), (-0.06494, 0.008878, -0.09919), (-0.0635, 0.01445, -0.09921), (-0.06086, 0.02058, -0.09919), (-0.05737, 0.02641, -0.09918), (-0.05276, 0.03191, -0.09918), (-0.0643, 0.008083, -0.02556), (-0.06566, 0.005169, -0.0628), (-0.0553, 0.03002, -0.0456), (-0.05388, 0.03127, -0.04331), (-0.06135, 0.02031, -0.04031), (-0.05982, 0.02311, -0.03875), (-0.06331, 0.01559, -0.04186), (-0.03493, 0.04342, -0.08268), (-0.03819, 0.04225, -0.07199), (-0.06473, 0.01021, -0.04504), (-0.0654, 0.005342, -0.04403), (-0.06499, 0.009882, -0.06351), (-0.06389, 0.01437, -0.06427), (-0.06238, 0.01862, -0.06505), (-0.06197, 0.01926, -0.04358), (-0.06049, 0.02262, -0.06586), (-0.05973, 0.0238, -0.04592), (-0.05823, 0.02634, -0.0667), (-0.0577, 0.02698, -0.04635), (-0.05563, 0.02979, -0.06756), (-0.05271, 0.03293, -0.06843), (-0.04948, 0.03577, -0.06931), (-0.04597, 0.03828, -0.0702), (-0.0422, 0.04044, -0.0711), (-0.05835, 0.01758, -0.05344), (0.01249, 0.01805, -0.08019), (-0.05519, 0.003725, -0.04067), (-0.05475, 0.003725, -0.0423), (-0.05741, 0.003631, -0.03898), (-0.06054, 0.003623, -0.04012), (-0.06116, 0.003685, -0.04321), (-0.05913, 0.003834, -0.0455), (-0.05577, 0.003689, -0.0449), (0.01456, 0.003557, -0.0765), (0.012, 0.003725, -0.07755), (0.01038, 0.003725, -0.07711), (0.01446, 0.003713, -0.07221), (0.01133, 0.003695, -0.071), (0.009185, 0.003725, -0.07267), (0.00875, 0.003725, -0.0743), (0.00844, 0.03116, -0.07661), (0.009427, 0.003668, -0.07621), (-0.04696, 0.03303, -0.04699), (0.02404, -0.002287, -0.09824), (0.02065, -0.002276, -0.08639), (0.0212, -0.002275, -0.09242), (-0.06288, -0.002276, -0.05421), (-0.06273, -0.002273, -0.0992), (-0.06422, -0.002275, -0.05411), (-0.06413, -0.002275, -0.0992), (-0.003652, -0.01428, -0.06192), (0.005816, -0.01428, -0.06184), (-0.005387, 0.0007246, -0.0618), (-0.0121, -0.01428, -0.06084), (-0.02031, -0.01428, -0.05861), (-0.02815, -0.01428, -0.05528), (-0.03485, 0.0007246, -0.05132), (-0.03545, -0.01428, -0.0509), (-0.04275, -0.01427, -0.04504), (-0.04493, -0.01428, -0.04709), (-0.03717, -0.01428, -0.05337), (-0.0213, -0.01428, -0.06145), (-0.01268, -0.01428, -0.06378), (-0.003828, -0.01428, -0.06492), (0.006211, -0.01429, -0.06478), (-0.02942, 0.04228, -0.0922), (-0.02942, 0.04221, -0.0722), (-0.02557, 0.04281, -0.07224), (-0.0256, 0.04292, -0.08884)], [], [(0, 1, 2), (3, 1, 0), (4, 5, 3), (5, 4, 6), (6, 4, 7), (7, 4, 8), (8, 9, 7), (8, 10, 9), (11, 12, 8), (8, 12, 10), (12, 13, 14), (15, 13, 12), (15, 16, 13), (17, 18, 11), (17, 8, 4), (19, 17, 0), (0, 17, 4), (0, 4, 3), (11, 8, 17), (11, 15, 12), (20, 21, 22), (22, 23, 18), (18, 23, 11), (23, 15, 11), (15, 23, 24), (15, 24, 16), (23, 25, 24), (22, 25, 23), (25, 22, 26), (27, 28, 29), (27, 30, 28), (31, 30, 27), (0, 32, 33), (33, 32, 34), (27, 33, 34), (32, 0, 35), (2, 35, 0), (33, 21, 20), (33, 20, 0), (0, 20, 19), (33, 27, 29), (33, 29, 21), (21, 29, 26), (21, 26, 22), (36, 37, 38), (36, 39, 40), (41, 42, 43), (43, 42, 44), (43, 44, 40), (45, 46, 39), (47, 48, 45), (45, 48, 49), (45, 49, 46), (38, 50, 47), (47, 50, 51), (47, 51, 48), (52, 37, 36), (40, 39, 43), (43, 39, 46), (39, 36, 38), (39, 38, 47), (53, 54, 55), (56, 46, 57), (57, 58, 59), (57, 59, 56), (60, 61, 62), (63, 64, 65), (63, 65, 66), (67, 68, 69), (70, 71, 72), (73, 74, 75), (76, 77, 78), (79, 77, 76), (80, 81, 79), (79, 81, 77), (74, 82, 80), (80, 82, 81), (83, 82, 84), (84, 82, 74), (85, 74, 86), (85, 86, 87), (62, 87, 88), (62, 57, 87), (70, 72, 89), (90, 54, 91), (54, 90, 55), (73, 71, 70), (73, 70, 86), (86, 70, 87), (72, 53, 89), (89, 53, 55), (67, 69, 91), (91, 69, 90), (90, 64, 55), (55, 64, 63), (88, 87, 70), (88, 70, 89), (60, 66, 65), (58, 57, 62), (60, 62, 88), (60, 88, 66), (66, 88, 89), (66, 89, 63), (63, 89, 55), (79, 76, 92), (79, 92, 80), (75, 74, 80), (74, 73, 86), (42, 41, 93), (93, 41, 94), (69, 95, 64), (96, 97, 98), (65, 99, 61), (61, 99, 59), (59, 99, 93), (59, 93, 94), (100, 101, 102), (64, 95, 65), (65, 95, 99), (100, 103, 101), (101, 103, 104), (104, 103, 105), (104, 105, 106), (104, 106, 107), (107, 106, 108), (107, 108, 109), (97, 96, 110), (111, 112, 102), (102, 112, 100), (96, 113, 114), (107, 115, 68), (68, 115, 116), (107, 109, 115), (110, 96, 114), (110, 114, 117), (117, 114, 118), (98, 97, 111), (111, 97, 112), (68, 116, 69), (69, 116, 119), (69, 119, 95), (120, 121, 122), (121, 123, 122), (124, 125, 123), (123, 125, 122), (126, 127, 128), (126, 128, 129), (130, 131, 127), (130, 127, 126), (132, 133, 134), (127, 131, 132), (127, 132, 134), (127, 134, 128), (135, 136, 137), (138, 139, 140), (141, 142, 143), (144, 142, 141), (145, 141, 146), (133, 147, 148), (149, 150, 147), (149, 147, 151), (152, 153, 150), (152, 121, 154), (149, 124, 123), (151, 147, 133), (139, 155, 140), (135, 139, 138), (135, 138, 136), (134, 137, 128), (148, 134, 133), (123, 152, 149), (149, 152, 150), (123, 121, 152), (156, 152, 154), (156, 153, 152), (144, 141, 145), (157, 141, 139), (139, 141, 143), (139, 143, 155), (141, 157, 146), (135, 157, 139), (135, 137, 158), (158, 137, 134), (158, 134, 148), (126, 129, 159), (160, 126, 159), (160, 130, 126), (161, 131, 125), (125, 131, 130), (125, 130, 162), (125, 162, 163), (125, 163, 122), (122, 163, 164), (120, 122, 165), (165, 122, 164), (130, 160, 162), (166, 167, 168), (168, 167, 169), (170, 171, 166), (171, 170, 172), (172, 173, 171), (174, 173, 175), (176, 177, 178), (179, 180, 181), (181, 180, 182), (181, 182, 183), (184, 185, 186), (187, 185, 188), (187, 188, 189), (189, 190, 191), (190, 189, 188), (190, 188, 192), (192, 188, 193), (192, 193, 194), (194, 193, 195), (194, 195, 196), (194, 196, 197), (197, 196, 198), (197, 198, 199), (199, 198, 200), (201, 202, 200), (200, 202, 199), (203, 204, 201), (201, 204, 202), (205, 206, 203), (203, 206, 204), (207, 208, 205), (205, 208, 206), (207, 209, 208), (208, 209, 210), (211, 212, 213), (213, 214, 211), (214, 213, 215), (215, 216, 214), (216, 215, 217), (216, 217, 218), (219, 217, 215), (220, 198, 195), (220, 168, 169), (168, 220, 195), (168, 195, 188), (168, 188, 184), (184, 188, 185), (212, 209, 207), (201, 200, 198), (198, 196, 195), (188, 195, 193), (168, 184, 170), (168, 170, 166), (213, 212, 221), (213, 221, 215), (212, 207, 205), (212, 205, 221), (221, 205, 203), (221, 203, 215), (215, 203, 201), (215, 201, 198), (215, 198, 219), (219, 198, 220), (210, 209, 222), (223, 224, 225), (226, 223, 225), (227, 223, 226), (223, 227, 228), (228, 227, 229), (228, 229, 230), (228, 230, 231), (232, 233, 231), (232, 231, 230), (234, 235, 232), (232, 235, 233), (235, 234, 236), (237, 238, 236), (236, 238, 235), (238, 237, 239), (239, 237, 240), (239, 240, 241), (241, 240, 242), (241, 242, 211), (211, 242, 212), (243, 244, 222), (222, 244, 210), (243, 245, 244), (246, 245, 243), (246, 247, 245), (248, 249, 246), (246, 249, 247), (250, 251, 248), (248, 251, 249), (252, 251, 250), (252, 253, 251), (254, 253, 252), (255, 256, 254), (254, 256, 253), (257, 258, 255), (255, 258, 256), (259, 260, 257), (257, 260, 258), (261, 260, 259), (261, 262, 260), (263, 264, 261), (261, 264, 262), (263, 265, 264), (266, 267, 263), (263, 267, 265), (268, 267, 266), (269, 270, 268), (268, 270, 267), (271, 272, 269), (269, 272, 270), (272, 271, 273), (273, 271, 274), (273, 274, 275), (273, 275, 276), (276, 275, 277), (276, 277, 278), (278, 277, 279), (278, 279, 78), (280, 76, 279), (279, 76, 78), (183, 182, 281), (282, 283, 281), (281, 283, 183), (284, 285, 282), (282, 285, 283), (284, 286, 287), (287, 285, 284), (280, 279, 277), (288, 277, 275), (288, 275, 289), (289, 275, 274), (289, 274, 271), (289, 271, 269), (289, 269, 268), (268, 266, 263), (290, 259, 257), (290, 257, 254), (254, 257, 255), (250, 248, 246), (282, 280, 284), (284, 280, 277), (284, 277, 288), (227, 289, 268), (227, 268, 229), (229, 268, 263), (229, 263, 261), (229, 261, 230), (230, 261, 259), (230, 259, 290), (236, 254, 252), (236, 252, 250), (236, 250, 237), (237, 250, 246), (237, 246, 240), (240, 246, 243), (240, 243, 242), (242, 243, 222), (242, 222, 212), (212, 222, 209), (284, 288, 286), (286, 288, 225), (225, 288, 289), (225, 289, 226), (226, 289, 227), (232, 230, 290), (232, 290, 254), (232, 254, 234), (234, 254, 236), (291, 167, 166), (291, 166, 292), (292, 166, 171), (292, 171, 293), (294, 295, 173), (173, 295, 171), (171, 295, 293), (296, 294, 174), (174, 294, 173), (296, 174, 297), (297, 298, 296), (297, 178, 298), (298, 178, 299), (299, 178, 177), (179, 300, 177), (177, 300, 299), (181, 301, 179), (179, 301, 300), (183, 302, 301), (183, 301, 181), (285, 303, 283), (302, 183, 283), (302, 283, 303), (285, 287, 304), (285, 304, 303), (218, 305, 216), (216, 305, 306), (216, 306, 214), (306, 307, 214), (214, 307, 211), (145, 211, 307), (211, 145, 241), (145, 146, 241), (241, 146, 239), (238, 239, 157), (157, 239, 146), (238, 157, 135), (238, 135, 235), (135, 158, 235), (235, 158, 233), (233, 158, 148), (233, 148, 231), (228, 231, 147), (147, 231, 148), (147, 150, 228), (228, 150, 223), (223, 150, 153), (223, 153, 156), (223, 156, 224), (24, 308, 16), (16, 308, 309), (16, 309, 13), (309, 310, 13), (13, 310, 14), (14, 310, 311), (308, 24, 312), (312, 24, 25), (25, 313, 312), (25, 26, 313), (313, 26, 314), (29, 315, 26), (26, 315, 314), (315, 29, 316), (316, 29, 28), (316, 28, 317), (30, 31, 318), (317, 28, 30), (317, 30, 318), (143, 319, 320), (143, 142, 319), (319, 142, 321), (320, 155, 143), (322, 140, 155), (322, 155, 320), (321, 142, 323), (321, 323, 324), (325, 326, 323), (323, 326, 324), (303, 304, 327), (328, 303, 327), (303, 328, 302), (301, 302, 329), (329, 302, 328), (329, 328, 330), (308, 330, 309), (309, 330, 328), (309, 328, 310), (327, 310, 328), (310, 327, 331), (310, 331, 311), (331, 327, 304), (316, 317, 332), (332, 317, 333), (313, 314, 334), (335, 312, 313), (336, 308, 312), (330, 308, 336), (336, 300, 329), (329, 300, 301), (300, 336, 299), (335, 299, 336), (335, 298, 299), (334, 298, 335), (334, 296, 298), (337, 294, 296), (332, 294, 337), (294, 332, 295), (332, 293, 295), (292, 293, 333), (333, 293, 332), (333, 291, 292), (338, 291, 333), (317, 318, 333), (333, 318, 338), (332, 337, 315), (332, 315, 316), (296, 334, 337), (337, 334, 314), (337, 314, 315), (335, 336, 312), (336, 329, 330), (334, 335, 313), (339, 306, 305), (339, 307, 306), (144, 307, 339), (144, 145, 307), (323, 142, 144), (340, 325, 323), (323, 144, 339), (323, 339, 340), (340, 339, 305), (321, 341, 319), (342, 320, 319), (342, 319, 341), (322, 320, 342), (343, 322, 342), (344, 321, 324), (344, 324, 345), (321, 344, 341), (324, 326, 345), (345, 326, 346), (347, 348, 349), (104, 350, 351), (104, 351, 101), (101, 351, 352), (352, 351, 348), (107, 353, 350), (101, 354, 102), (355, 102, 354), (102, 355, 111), (98, 111, 356), (356, 111, 355), (357, 358, 359), (359, 358, 360), (361, 359, 360), (361, 362, 359), (361, 363, 364), (364, 362, 361), (365, 366, 367), (367, 366, 364), (368, 357, 369), (347, 363, 361), (347, 361, 352), (352, 361, 354), (354, 361, 360), (360, 358, 370), (370, 371, 356), (370, 356, 355), (348, 347, 352), (101, 352, 354), (354, 360, 355), (355, 360, 370), (370, 358, 371), (371, 358, 368), (368, 358, 357), (365, 372, 366), (372, 365, 373), (372, 373, 374), (71, 75, 375), (92, 75, 80), (376, 68, 377), (107, 376, 353), (378, 379, 380), (380, 381, 378), (382, 383, 384), (374, 385, 383), (383, 385, 384), (374, 373, 385), (386, 72, 387), (387, 72, 71), (71, 73, 75), (388, 389, 390), (67, 391, 377), (67, 377, 68), (392, 386, 393), (393, 386, 387), (387, 71, 394), (394, 71, 375), (67, 91, 392), (392, 91, 54), (392, 54, 386), (386, 54, 53), (67, 395, 391), (396, 388, 397), (397, 388, 390), (397, 390, 393), (393, 390, 395), (391, 395, 382), (394, 396, 397), (394, 397, 387), (387, 397, 393), (393, 395, 392), (378, 376, 377), (378, 377, 391), (378, 391, 379), (379, 391, 382), (379, 382, 384), (389, 383, 382), (389, 382, 390), (390, 382, 395), (395, 67, 392), (72, 386, 53), (398, 399, 400), (401, 399, 402), (402, 399, 398), (399, 401, 380), (380, 401, 403), (404, 349, 381), (405, 406, 407), (405, 407, 408), (400, 406, 405), (400, 405, 398), (404, 381, 380), (408, 407, 349), (408, 349, 404), (402, 398, 409), (409, 398, 404), (409, 404, 403), (403, 404, 380), (407, 347, 349), (410, 411, 412), (412, 411, 357), (412, 357, 359), (185, 412, 359), (412, 185, 187), (412, 187, 189), (412, 189, 410), (185, 359, 362), (186, 170, 184), (364, 172, 186), (186, 172, 170), (366, 175, 173), (362, 364, 186), (362, 186, 185), (372, 175, 366), (364, 366, 173), (364, 173, 172), (191, 410, 189), (413, 411, 410), (369, 357, 411), (413, 369, 411), (410, 191, 413), (75, 281, 375), (281, 75, 92), (389, 177, 176), (396, 179, 177), (179, 396, 180), (180, 396, 394), (182, 180, 394), (281, 182, 375), (375, 182, 394), (175, 372, 174), (174, 372, 374), (174, 374, 297), (297, 374, 383), (297, 383, 178), (178, 383, 176), (176, 383, 389), (177, 389, 388), (177, 388, 396), (280, 281, 92), (280, 92, 76), (282, 281, 280), (414, 415, 416), (417, 418, 416), (417, 416, 415), (419, 417, 420), (420, 421, 422), (414, 97, 110), (414, 110, 415), (415, 423, 424), (415, 424, 417), (421, 420, 424), (421, 424, 425), (110, 426, 423), (423, 426, 425), (423, 425, 424), (415, 110, 423), (424, 420, 417), (418, 417, 419), (64, 90, 69), (59, 58, 61), (61, 58, 62), (65, 61, 60), (376, 107, 68), (107, 350, 104), (427, 428, 369), (427, 429, 430), (427, 369, 429), (356, 96, 98), (96, 431, 432), (96, 432, 113), (368, 369, 371), (371, 369, 428), (433, 371, 428), (431, 356, 433), (433, 356, 371), (433, 434, 432), (433, 432, 431), (356, 431, 96), (429, 369, 413), (435, 430, 429), (426, 422, 421), (426, 421, 425), (110, 117, 426), (436, 437, 438), (439, 440, 441), (442, 443, 441), (441, 443, 439), (444, 416, 418), (414, 444, 97), (445, 112, 97), (442, 100, 445), (445, 100, 112), (446, 103, 100), (447, 105, 103), (106, 105, 448), (448, 105, 447), (449, 108, 450), (438, 451, 450), (450, 451, 449), (103, 446, 447), (447, 446, 452), (440, 437, 441), (441, 437, 436), (441, 436, 452), (452, 436, 448), (452, 448, 447), (448, 450, 106), (106, 450, 108), (436, 438, 448), (448, 438, 450), (444, 418, 453), (453, 418, 454), (443, 442, 455), (445, 444, 455), (455, 444, 453), (455, 453, 456), (456, 453, 454), (456, 454, 457), (414, 416, 444), (97, 444, 445), (455, 456, 443), (443, 456, 457), (441, 452, 446), (441, 446, 442), (442, 446, 100), (455, 442, 445), (454, 458, 457), (443, 457, 439), (439, 457, 459), (459, 457, 460), (460, 457, 458), (458, 461, 462), (458, 462, 460), (454, 418, 461), (461, 458, 454), (461, 418, 419), (461, 419, 462), (117, 118, 426), (426, 118, 463), (464, 465, 466), (466, 467, 430), (466, 430, 468), (465, 463, 434), (463, 465, 464), (463, 464, 426), (426, 464, 422), (468, 430, 422), (468, 422, 464), (422, 430, 435), (469, 470, 471), (472, 473, 474), (473, 475, 476), (476, 477, 478), (470, 479, 471), (480, 469, 471), (481, 482, 483), (484, 449, 485), (485, 449, 451), (486, 484, 485), (486, 485, 482), (109, 108, 487), (109, 488, 115), (115, 488, 489), (489, 490, 116), (489, 116, 115), (491, 492, 493), (494, 495, 493), (475, 496, 497), (473, 472, 475), (479, 470, 477), (479, 477, 498), (498, 477, 476), (498, 476, 497), (497, 476, 475), (497, 494, 498), (498, 494, 499), (498, 499, 479), (479, 499, 471), (480, 471, 500), (108, 449, 487), (487, 449, 484), (487, 484, 486), (481, 486, 482), (488, 487, 486), (488, 486, 481), (500, 481, 483), (500, 483, 480), (116, 490, 119), (492, 501, 490), (491, 501, 492), (502, 490, 503), (502, 503, 500), (488, 500, 503), (492, 490, 502), (488, 503, 489), (489, 503, 490), (490, 501, 119), (494, 493, 499), (499, 493, 492), (499, 492, 471), (471, 492, 502), (471, 502, 500), (481, 500, 488), (487, 488, 109), (504, 451, 437), (504, 505, 451), (506, 504, 437), (507, 508, 509), (509, 508, 506), (507, 509, 459), (439, 459, 509), (451, 438, 437), (440, 439, 509), (440, 509, 437), (485, 451, 505), (437, 509, 506), (510, 511, 512), (513, 460, 462), (513, 514, 460), (460, 514, 459), (459, 514, 507), (515, 516, 517), (518, 519, 520), (521, 522, 523), (521, 523, 524), (525, 524, 523), (526, 527, 525), (525, 527, 524), (528, 529, 526), (526, 529, 527), (530, 529, 528), (514, 513, 531), (514, 531, 530), (530, 531, 529), (532, 516, 533), (533, 516, 534), (533, 534, 535), (533, 535, 536), (537, 538, 539), (539, 532, 540), (540, 532, 533), (533, 536, 541), (533, 541, 540), (542, 543, 544), (543, 542, 545), (543, 545, 546), (546, 545, 547), (546, 547, 548), (548, 549, 546), (546, 540, 541), (545, 550, 547), (547, 551, 552), (550, 505, 551), (543, 546, 541), (543, 541, 544), (510, 537, 549), (510, 549, 511), (511, 549, 548), (553, 554, 555), (554, 556, 555), (557, 558, 559), (559, 558, 560), (559, 560, 561), (561, 560, 562), (562, 560, 563), (564, 565, 566), (558, 564, 560), (560, 564, 566), (560, 566, 563), (547, 550, 551), (552, 551, 567), (552, 567, 568), (551, 505, 553), (554, 569, 570), (554, 570, 556), (571, 555, 572), (512, 571, 573), (569, 563, 570), (555, 556, 565), (555, 565, 572), (571, 572, 573), (548, 547, 552), (548, 552, 511), (511, 552, 568), (511, 568, 512), (565, 556, 566), (566, 556, 570), (566, 570, 563), (562, 563, 569), (514, 530, 528), (574, 528, 526), (574, 526, 525), (575, 525, 523), (575, 523, 522), (507, 514, 576), (576, 514, 528), (576, 528, 574), (574, 525, 575), (575, 522, 577), (578, 520, 579), (579, 520, 519), (519, 580, 579), (579, 580, 581), (579, 581, 578), (508, 507, 582), (582, 507, 576), (582, 576, 574), (582, 574, 562), (562, 574, 575), (562, 575, 561), (561, 575, 577), (561, 577, 583), (584, 518, 585), (585, 518, 520), (569, 508, 582), (569, 582, 562), (559, 561, 583), (559, 583, 557), (516, 515, 534), (537, 539, 540), (537, 540, 549), (549, 540, 546), (541, 536, 544), (504, 506, 586), (586, 506, 587), (586, 587, 553), (553, 587, 554), (568, 571, 512), (505, 504, 586), (505, 586, 553), (551, 553, 555), (551, 555, 567), (567, 555, 571), (567, 571, 568), (569, 554, 587), (569, 587, 508), (508, 587, 506), (521, 584, 522), (522, 584, 585), (522, 585, 577), (577, 585, 520), (577, 520, 578), (577, 578, 583), (583, 578, 557), (588, 589, 590), (495, 591, 493), (493, 591, 491), (36, 40, 589), (592, 593, 594), (592, 594, 595), (592, 595, 596), (596, 595, 597), (598, 596, 474), (598, 474, 599), (598, 599, 600), (599, 601, 600), (601, 599, 474), (474, 596, 597), (474, 597, 472), (475, 472, 594), (594, 496, 475), (497, 496, 495), (497, 495, 494), (602, 501, 491), (602, 95, 119), (603, 99, 95), (604, 93, 590), (99, 605, 93), (42, 93, 44), (44, 93, 604), (44, 604, 40), (590, 589, 604), (604, 589, 40), (52, 36, 593), (602, 119, 501), (496, 594, 606), (496, 606, 495), (588, 607, 606), (602, 608, 603), (602, 603, 95), (608, 609, 603), (593, 36, 589), (593, 589, 588), (593, 588, 594), (594, 588, 606), (606, 607, 495), (495, 607, 591), (609, 607, 605), (603, 609, 605), (99, 603, 605), (590, 93, 605), (602, 491, 608), (608, 491, 591), (608, 591, 609), (609, 591, 607), (607, 588, 590), (607, 590, 605), (472, 597, 595), (472, 595, 594), (610, 611, 612), (610, 612, 601), (613, 614, 610), (474, 613, 601), (601, 613, 610), (613, 517, 614), (477, 534, 515), (534, 477, 535), (470, 536, 535), (470, 535, 477), (536, 470, 469), (483, 542, 544), (482, 545, 483), (483, 545, 542), (485, 550, 482), (482, 550, 545), (505, 550, 485), (515, 478, 477), (515, 473, 476), (515, 476, 478), (613, 474, 473), (517, 613, 473), (517, 473, 515), (536, 469, 544), (544, 469, 480), (544, 480, 483), (539, 538, 532), (532, 538, 615), (616, 516, 532), (616, 532, 615), (614, 516, 616), (617, 600, 618), (618, 600, 601), (617, 618, 619), (619, 618, 620), (619, 620, 621), (621, 620, 622), (621, 622, 623), (623, 622, 624), (623, 624, 625), (623, 625, 626), (627, 626, 625), (628, 629, 627), (627, 629, 626), (630, 629, 628), (631, 632, 633), (631, 633, 630), (630, 633, 629), (632, 631, 634), (632, 634, 635), (635, 634, 636), (635, 636, 637), (637, 636, 638), (637, 638, 639), (639, 638, 640), (639, 640, 641), (642, 641, 640), (642, 643, 641), (644, 643, 642), (644, 645, 643), (646, 645, 644), (647, 648, 646), (646, 648, 645), (647, 649, 648), (650, 651, 647), (647, 651, 649), (652, 653, 654), (652, 654, 650), (650, 654, 651), (653, 652, 655), (653, 655, 656), (656, 655, 581), (656, 581, 580), (657, 658, 659), (660, 658, 657), (661, 662, 663), (662, 661, 664), (664, 661, 660), (558, 665, 666), (667, 668, 669), (669, 565, 667), (667, 565, 564), (565, 669, 572), (572, 669, 670), (670, 573, 572), (666, 667, 564), (666, 564, 558), (666, 665, 671), (665, 672, 671), (671, 673, 668), (674, 675, 673), (668, 673, 676), (668, 676, 677), (658, 678, 659), (659, 678, 679), (659, 679, 680), (680, 679, 676), (680, 676, 681), (679, 678, 663), (671, 672, 674), (671, 674, 673), (670, 677, 682), (670, 682, 573), (573, 682, 683), (667, 666, 671), (667, 671, 668), (669, 668, 677), (669, 677, 670), (683, 682, 662), (657, 664, 660), (657, 684, 664), (664, 684, 685), (686, 662, 685), (685, 662, 664), (687, 688, 689), (689, 688, 690), (684, 691, 688), (684, 688, 687), (684, 687, 685), (685, 687, 692), (685, 692, 686), (690, 616, 689), (689, 616, 615), (689, 615, 687), (687, 615, 692), (517, 516, 614), (675, 681, 676), (682, 679, 663), (682, 663, 662), (691, 684, 657), (686, 693, 662), (662, 693, 683), (510, 512, 693), (686, 538, 537), (686, 537, 510), (686, 510, 693), (673, 675, 676), (676, 679, 677), (677, 679, 682), (573, 683, 693), (573, 693, 512), (686, 692, 538), (538, 692, 615), (616, 690, 614), (618, 601, 612), (618, 612, 620), (620, 612, 622), (627, 625, 694), (627, 694, 628), (628, 694, 630), (631, 630, 695), (631, 695, 634), (612, 611, 696), (694, 696, 697), (694, 697, 698), (695, 698, 699), (695, 699, 700), (644, 701, 702), (644, 702, 703), (703, 702, 704), (703, 704, 705), (705, 704, 706), (622, 612, 696), (622, 696, 624), (624, 696, 625), (625, 696, 694), (630, 694, 698), (630, 698, 695), (634, 695, 700), (634, 700, 636), (636, 700, 707), (636, 707, 638), (638, 707, 640), (640, 707, 708), (640, 708, 642), (642, 708, 701), (642, 701, 644), (646, 644, 703), (646, 703, 647), (647, 703, 705), (647, 705, 650), (650, 705, 706), (650, 706, 652), (652, 706, 655), (655, 706, 709), (655, 709, 581), (581, 709, 578), (578, 709, 557), (610, 614, 611), (611, 614, 690), (611, 690, 696), (696, 690, 688), (696, 688, 697), (697, 688, 691), (697, 691, 698), (698, 691, 699), (699, 691, 657), (699, 657, 700), (700, 657, 659), (700, 659, 707), (707, 659, 680), (707, 680, 708), (708, 680, 681), (708, 681, 701), (701, 681, 675), (701, 675, 702), (702, 675, 674), (702, 674, 704), (704, 674, 672), (704, 672, 706), (706, 672, 665), (706, 665, 709), (709, 665, 557), (557, 665, 558), (710, 711, 712), (711, 713, 714), (710, 715, 711), (714, 716, 711), (711, 716, 717), (711, 717, 712), (715, 38, 37), (51, 712, 718), (718, 712, 719), (719, 712, 717), (719, 717, 720), (720, 717, 716), (720, 716, 721), (721, 716, 714), (721, 714, 722), (722, 714, 713), (722, 713, 711), (38, 715, 50), (50, 715, 710), (50, 710, 51), (51, 710, 712), (723, 724, 427), (430, 725, 726), (726, 725, 723), (723, 725, 727), (723, 727, 728), (728, 727, 729), (728, 729, 465), (730, 731, 732), (731, 468, 733), (731, 733, 732), (732, 733, 734), (732, 734, 730), (730, 734, 735), (730, 735, 731), (731, 735, 468), (736, 737, 738), (737, 47, 739), (737, 739, 738), (738, 739, 740), (738, 740, 736), (736, 740, 741), (736, 741, 737), (737, 741, 47), (724, 465, 434), (465, 724, 728), (433, 724, 434), (433, 428, 724), (427, 724, 428), (728, 724, 723), (726, 723, 427), (726, 427, 430), (742, 715, 83), (742, 83, 84), (37, 83, 715), (57, 46, 87), (722, 711, 46), (46, 711, 87), (742, 711, 715), (85, 742, 84), (85, 84, 74), (87, 711, 742), (87, 742, 85), (419, 420, 743), (743, 420, 422), (83, 37, 744), (52, 593, 592), (52, 592, 744), (744, 592, 83), (429, 413, 743), (743, 413, 419), (621, 623, 273), (273, 623, 626), (273, 626, 272), (273, 276, 621), (621, 276, 619), (419, 413, 462), (462, 413, 191), (462, 191, 513), (513, 191, 190), (649, 251, 648), (199, 524, 197), (197, 524, 527), (197, 527, 194), (194, 527, 529), (194, 529, 192), (192, 529, 531), (192, 531, 190), (190, 531, 513), (251, 649, 651), (251, 651, 249), (249, 651, 247), (648, 251, 253), (648, 253, 645), (645, 253, 256), (524, 199, 202), (656, 580, 210), (210, 580, 208), (208, 580, 519), (208, 519, 206), (206, 519, 518), (206, 518, 204), (204, 518, 584), (204, 584, 202), (202, 584, 521), (202, 521, 524), (641, 643, 256), (256, 643, 645), (264, 635, 637), (264, 637, 262), (262, 637, 260), (260, 637, 639), (260, 639, 641), (260, 641, 258), (258, 641, 256), (276, 278, 619), (619, 278, 617), (617, 278, 78), (617, 78, 600), (600, 78, 77), (600, 77, 598), (598, 77, 81), (656, 210, 244), (656, 244, 653), (272, 626, 629), (272, 629, 270), (270, 629, 633), (270, 633, 267), (267, 633, 632), (267, 632, 265), (265, 632, 635), (265, 635, 264), (598, 81, 596), (596, 81, 82), (653, 244, 245), (653, 245, 654), (654, 245, 247), (654, 247, 651), (83, 592, 82), (82, 592, 596), (422, 435, 743), (743, 435, 429), (745, 367, 399), (399, 367, 400), (407, 406, 746), (745, 399, 380), (747, 748, 749), (748, 402, 409), (748, 409, 749), (749, 409, 403), (749, 403, 747), (747, 403, 401), (747, 401, 748), (748, 401, 402), (750, 751, 752), (750, 398, 405), (750, 405, 751), (751, 405, 408), (751, 408, 752), (752, 408, 404), (752, 404, 398), (752, 398, 750), (753, 381, 754), (754, 381, 349), (754, 349, 755), (756, 757, 758), (756, 758, 759), (760, 350, 353), (758, 761, 759), (759, 761, 760), (351, 350, 760), (759, 760, 353), (376, 759, 353), (760, 761, 755), (755, 761, 762), (761, 758, 762), (762, 758, 757), (754, 762, 753), (753, 762, 757), (137, 136, 763), (225, 764, 286), (765, 766, 767), (766, 219, 767), (767, 219, 220), (768, 769, 770), (770, 769, 771), (770, 771, 772), (772, 771, 773), (772, 773, 774), (774, 773, 775), (774, 775, 776), (776, 775, 777), (776, 777, 778), (778, 777, 779), (778, 779, 764), (764, 779, 780), (764, 780, 286), (770, 137, 763), (770, 763, 768), (768, 763, 781), (768, 781, 782), (782, 781, 783), (782, 783, 784), (784, 783, 785), (784, 785, 786), (786, 785, 787), (786, 787, 765), (765, 787, 766), (343, 763, 322), (322, 763, 136), (136, 138, 322), (322, 138, 140), (770, 159, 129), (770, 129, 137), (129, 128, 137), (772, 160, 770), (770, 160, 159), (774, 162, 772), (772, 162, 160), (776, 163, 162), (776, 162, 774), (778, 164, 163), (778, 163, 776), (764, 165, 164), (764, 164, 778), (165, 764, 120), (120, 764, 225), (120, 225, 224), (224, 156, 154), (224, 154, 120), (120, 154, 121), (12, 14, 780), (287, 286, 14), (14, 286, 780), (311, 331, 14), (14, 331, 287), (331, 304, 287), (786, 32, 784), (784, 32, 35), (765, 34, 32), (765, 32, 786), (12, 780, 10), (779, 10, 780), (777, 9, 779), (779, 9, 10), (6, 775, 773), (775, 6, 7), (775, 7, 777), (777, 7, 9), (771, 5, 773), (773, 5, 6), (3, 5, 769), (769, 5, 771), (768, 1, 3), (768, 3, 769), (784, 35, 2), (784, 2, 782), (2, 1, 782), (782, 1, 768), (167, 291, 338), (27, 767, 31), (31, 767, 220), (31, 220, 169), (31, 169, 167), (167, 338, 31), (31, 338, 318), (766, 346, 326), (766, 326, 219), (219, 326, 217), (218, 217, 326), (325, 340, 326), (326, 340, 218), (218, 340, 305), (783, 341, 785), (785, 341, 344), (781, 342, 783), (783, 342, 341), (763, 343, 781), (781, 343, 342), (345, 766, 787), (766, 345, 346), (785, 344, 787), (787, 344, 345), (125, 788, 161), (132, 131, 161), (133, 132, 161), (789, 133, 161), (133, 789, 151), (790, 151, 789), (790, 149, 151), (791, 149, 790), (791, 124, 149), (124, 788, 125), (788, 124, 791), (792, 789, 161), (792, 161, 788), (792, 788, 791), (792, 791, 790), (792, 790, 789), (658, 793, 794), (794, 678, 658), (678, 794, 663), (795, 663, 794), (795, 661, 663), (795, 660, 661), (793, 658, 660), (793, 660, 795), (793, 792, 794), (794, 792, 795), (795, 792, 793), (755, 762, 754), (348, 351, 755), (351, 760, 755), (349, 348, 755), (745, 380, 379), (379, 384, 745), (400, 367, 406), (406, 367, 746), (407, 746, 363), (407, 363, 347), (363, 367, 364), (363, 746, 367), (745, 384, 385), (745, 385, 373), (745, 373, 367), (367, 373, 365), (765, 27, 34), (27, 765, 767), (376, 378, 756), (376, 756, 759), (381, 756, 378), (756, 381, 753), (756, 753, 757), (796, 94, 43), (43, 94, 41), (796, 43, 56), (56, 43, 46), (796, 56, 94), (94, 56, 59), (797, 434, 463), (118, 114, 798), (797, 463, 798), (798, 463, 118), (434, 797, 798), (434, 798, 432), (432, 798, 113), (113, 798, 114), (17, 19, 799), (20, 800, 19), (19, 800, 799), (801, 22, 18), (799, 18, 17), (801, 18, 799), (799, 800, 801), (800, 20, 22), (22, 801, 800), (802, 803, 804), (805, 806, 807), (805, 807, 808), (808, 807, 809), (810, 811, 812), (813, 814, 815), (813, 815, 816), (813, 816, 817), (817, 816, 818), (818, 819, 817), (820, 821, 822), (820, 823, 821), (819, 824, 825), (825, 824, 826), (818, 824, 819), (827, 828, 829), (810, 830, 828), (810, 828, 827), (831, 810, 832), (810, 831, 830), (802, 833, 803), (804, 803, 834), (804, 834, 835), (835, 834, 836), (835, 836, 837), (809, 835, 837), (809, 837, 832), (815, 827, 829), (815, 829, 816), (816, 829, 838), (816, 838, 818), (818, 838, 824), (809, 807, 835), (808, 809, 832), (808, 832, 812), (812, 832, 810), (811, 810, 827), (811, 827, 814), (814, 827, 815), (839, 819, 825), (839, 825, 822), (822, 825, 826), (822, 826, 820), (840, 841, 842), (843, 844, 845), (845, 844, 846), (834, 803, 847), (848, 849, 850), (848, 850, 851), (852, 851, 853), (849, 854, 850), (855, 856, 857), (858, 859, 860), (858, 860, 861), (858, 861, 862), (862, 861, 863), (843, 845, 864), (864, 845, 865), (846, 844, 806), (846, 806, 805), (866, 867, 849), (847, 803, 868), (869, 843, 870), (870, 843, 864), (870, 864, 871), (870, 871, 866), (866, 871, 855), (866, 855, 867), (867, 855, 857), (844, 868, 833), (833, 868, 803), (844, 843, 868), (872, 856, 863), (863, 856, 855), (873, 855, 865), (865, 855, 871), (865, 871, 864), (868, 843, 869), (868, 869, 847), (874, 860, 842), (861, 860, 872), (861, 872, 863), (855, 873, 862), (855, 862, 863), (860, 859, 842), (842, 859, 875), (876, 877, 878), (879, 880, 881), (882, 879, 881), (881, 880, 821), (883, 823, 884), (882, 823, 883), (882, 883, 879), (879, 883, 885), (885, 883, 886), (883, 878, 887), (883, 887, 888), (883, 884, 889), (890, 891, 876), (886, 892, 893), (883, 888, 892), (892, 886, 883), (890, 894, 891), (889, 895, 883), (883, 895, 896), (883, 896, 897), (897, 890, 883), (883, 890, 876), (883, 876, 878), (898, 899, 900), (875, 901, 902), (902, 901, 898), (903, 904, 905), (903, 905, 841), (903, 841, 899), (902, 898, 900), (899, 841, 900), (903, 853, 906), (903, 906, 907), (903, 907, 908), (903, 908, 904), (909, 910, 852), (852, 911, 912), (899, 911, 853), (899, 853, 903), (912, 909, 852), (911, 852, 853), (913, 836, 834), (832, 837, 831), (831, 914, 830), (848, 851, 852), (849, 848, 852), (915, 912, 911), (915, 916, 912), (917, 918, 919), (920, 921, 922), (920, 922, 923), (923, 922, 924), (925, 915, 926), (926, 915, 911), (919, 927, 928), (919, 928, 921), (921, 928, 929), (921, 929, 922), (924, 922, 916), (924, 916, 925), (925, 916, 915), (930, 931, 932), (933, 929, 934), (934, 929, 928), (922, 929, 933), (912, 916, 909), (887, 935, 888), (888, 935, 936), (937, 935, 887), (938, 939, 931), (930, 938, 931), (940, 941, 930), (930, 941, 938), (942, 928, 927), (942, 927, 940), (909, 916, 943), (943, 916, 922), (943, 922, 933), (944, 934, 942), (942, 934, 928), (944, 945, 934), (934, 945, 933), (932, 946, 930), (930, 946, 940), (940, 946, 947), (940, 947, 942), (942, 947, 944), (887, 878, 937), (937, 878, 877), (937, 877, 939), (939, 877, 931), (931, 877, 932), (849, 852, 910), (866, 849, 910), (948, 869, 870), (847, 949, 834), (834, 949, 913), (837, 836, 950), (950, 836, 913), (951, 831, 952), (952, 831, 837), (831, 951, 914), (894, 914, 951), (953, 948, 870), (953, 870, 866), (953, 866, 954), (954, 866, 910), (948, 955, 949), (948, 949, 869), (869, 949, 847), (956, 950, 957), (957, 950, 913), (957, 913, 955), (955, 913, 949), (956, 958, 950), (950, 958, 952), (950, 952, 837), (952, 958, 951), (951, 958, 959), (951, 959, 891), (951, 891, 894), (888, 936, 892), (960, 961, 962), (919, 963, 927), (941, 940, 927), (939, 938, 941), (962, 964, 960), (965, 962, 961), (965, 966, 967), (966, 968, 967), (965, 967, 962), (962, 967, 969), (962, 969, 970), (970, 964, 962), (971, 964, 972), (964, 970, 972), (972, 963, 973), (973, 963, 918), (972, 970, 963), (918, 974, 973), (968, 975, 967), (967, 975, 936), (967, 936, 969), (969, 936, 935), (969, 935, 937), (969, 937, 970), (970, 937, 939), (970, 939, 963), (963, 939, 941), (963, 941, 927), (918, 963, 919), (976, 977, 924), (901, 978, 979), (901, 979, 898), (980, 899, 898), (911, 899, 926), (926, 899, 980), (980, 925, 926), (981, 920, 982), (981, 921, 920), (921, 981, 983), (984, 985, 917), (986, 982, 923), (986, 923, 987), (982, 986, 988), (986, 989, 988), (976, 924, 925), (980, 990, 925), (925, 990, 976), (980, 979, 990), (979, 991, 990), (987, 923, 924), (987, 924, 977), (992, 919, 993), (992, 984, 919), (919, 984, 917), (994, 981, 995), (995, 981, 996), (995, 996, 997), (994, 998, 999), (992, 998, 1000), (994, 999, 981), (996, 981, 982), (996, 982, 988), (923, 982, 920), (919, 921, 993), (993, 921, 983), (983, 981, 999), (983, 999, 993), (993, 999, 998), (993, 998, 992), (984, 992, 1000), (984, 1000, 985), (979, 978, 1001), (1002, 1003, 1001), (1002, 1001, 978), (1002, 1004, 1003), (988, 1004, 997), (988, 997, 996), (988, 989, 1004), (1004, 989, 1005), (1004, 1005, 1003), (1003, 1005, 1006), (1003, 1006, 1001), (1001, 991, 979), (979, 980, 898), (997, 862, 873), (997, 873, 995), (995, 873, 865), (995, 865, 994), (994, 865, 845), (994, 845, 998), (998, 845, 846), (862, 997, 858), (901, 875, 978), (978, 875, 859), (997, 1004, 858), (858, 1004, 1002), (858, 1002, 978), (858, 978, 859), (998, 846, 1000), (1000, 846, 805), (1000, 805, 1007), (1007, 805, 808), (1007, 808, 1008), (1008, 808, 1009), (1009, 808, 812), (1009, 812, 1010), (1010, 812, 811), (821, 880, 1011), (821, 1011, 822), (822, 1011, 1012), (822, 1012, 839), (1012, 1013, 839), (839, 1013, 819), (819, 1013, 1014), (819, 1014, 817), (817, 1014, 1015), (817, 1015, 813), (813, 1015, 814), (814, 1015, 1016), (814, 1016, 1010), (814, 1010, 811), (975, 893, 892), (886, 893, 968), (968, 893, 975), (892, 936, 975), (968, 1017, 886), (966, 1017, 968), (880, 879, 1018), (1017, 885, 886), (964, 1019, 1020), (1021, 965, 1022), (1022, 965, 961), (1017, 966, 1023), (1023, 966, 1021), (1021, 966, 965), (1008, 1024, 1007), (985, 1000, 1007), (1008, 1009, 1025), (1008, 1025, 1024), (1024, 1025, 973), (1024, 973, 1007), (918, 917, 985), (918, 985, 974), (1017, 1023, 1026), (1017, 1026, 1027), (1017, 1027, 885), (885, 1027, 879), (1018, 879, 1027), (1018, 1027, 1028), (1028, 1027, 1026), (1028, 1026, 1029), (1029, 1026, 1023), (1029, 1023, 1030), (1030, 1023, 1031), (1030, 1031, 1032), (1032, 1031, 1033), (1032, 1033, 1034), (1034, 1033, 1035), (1034, 1035, 1036), (1036, 1035, 1019), (1036, 1019, 1037), (1037, 1019, 964), (1037, 964, 1038), (1038, 964, 1039), (1039, 964, 971), (1039, 971, 1040), (1040, 971, 972), (1030, 1014, 1013), (1036, 1016, 1015), (974, 985, 1007), (974, 1007, 973), (972, 973, 1025), (972, 1025, 1040), (1040, 1025, 1009), (1040, 1009, 1039), (1039, 1009, 1010), (1039, 1010, 1038), (1038, 1010, 1037), (1037, 1010, 1016), (1037, 1016, 1036), (1034, 1036, 1015), (1034, 1015, 1032), (1032, 1015, 1014), (1032, 1014, 1030), (1029, 1030, 1013), (1029, 1013, 1028), (1028, 1013, 1012), (1028, 1012, 1018), (1018, 1012, 1011), (1018, 1011, 880), (897, 896, 828), (895, 829, 896), (896, 829, 828), (889, 1041, 838), (889, 838, 895), (895, 838, 829), (884, 1041, 889), (1042, 841, 905), (872, 1042, 905), (856, 872, 904), (904, 872, 905), (908, 857, 856), (908, 856, 904), (907, 867, 857), (907, 857, 908), (906, 854, 907), (907, 854, 867), (906, 853, 850), (906, 850, 854), (1043, 960, 1044), (1045, 961, 1043), (1043, 961, 960), (1022, 961, 1045), (1021, 1022, 1046), (1046, 1022, 1045), (1046, 1031, 1021), (1047, 1031, 1046), (1031, 1047, 1048), (1048, 1033, 1031), (1049, 1019, 1035), (1049, 1035, 1048), (1048, 1035, 1033), (960, 1020, 1044), (1044, 1020, 1049), (1049, 1020, 1019), (1045, 1048, 1046), (1046, 1048, 1047), (1049, 1048, 1044), (1044, 1048, 1043), (1043, 1048, 1045), (1050, 1006, 1051), (1051, 1006, 1005), (1051, 1005, 1052), (1052, 1005, 989), (1050, 990, 991), (1050, 991, 1006), (1053, 990, 1050), (976, 990, 1053), (976, 1053, 1054), (977, 976, 1054), (987, 977, 1055), (1055, 977, 1054), (1056, 986, 987), (1056, 987, 1055), (989, 1057, 1058), (1052, 989, 1058), (1058, 1057, 1056), (1056, 1057, 986), (1058, 1050, 1051), (1058, 1051, 1052), (1058, 1056, 1055), (1058, 1055, 1054), (1058, 1054, 1053), (1053, 1050, 1058), (1058, 903, 899), (1058, 899, 1053), (1053, 899, 903), (1053, 903, 1058), (820, 826, 823), (828, 830, 1059), (884, 823, 826), (884, 826, 1041), (1041, 826, 824), (1041, 824, 838), (894, 830, 914), (890, 830, 894), (890, 1059, 830), (1059, 890, 897), (828, 1059, 897), (842, 841, 874), (874, 841, 1042), (854, 849, 867), (874, 1042, 860), (860, 1042, 872), (851, 850, 853), (1031, 1023, 1021), (960, 964, 1020), (986, 1057, 989), (991, 1001, 1006), (1060, 875, 902), (900, 840, 1061), (900, 1061, 902), (902, 1061, 1060), (841, 840, 900), (875, 1060, 1062), (1062, 1060, 1061), (1062, 1061, 840), (1062, 840, 842), (1062, 842, 875), (823, 1063, 1064), (823, 882, 1063), (1063, 882, 1065), (881, 1066, 882), (882, 1066, 1065), (1064, 1066, 821), (821, 1066, 881), (1066, 1064, 1063), (1066, 1063, 1065), (1064, 821, 823), (943, 1067, 1068), (943, 1068, 909), (943, 1069, 1067), (1067, 1069, 945), (1067, 945, 1070), (1070, 945, 944), (1070, 944, 1071), (946, 1072, 947), (947, 1072, 1071), (947, 1071, 944), (1072, 946, 1073), (1072, 1073, 1074), (877, 1075, 1074), (877, 1074, 1073), (1075, 877, 876), (1075, 876, 1076), (1076, 876, 891), (1076, 891, 959), (1076, 959, 1077), (958, 956, 1077), (958, 1077, 959), (956, 957, 1078), (955, 1079, 1078), (955, 1078, 957), (955, 948, 1079), (1079, 948, 953), (1079, 953, 1080), (910, 1081, 954), (954, 1081, 1080), (954, 1080, 953), (1081, 910, 909), (1081, 909, 1068), (1075, 1076, 1074), (1074, 1076, 1077), (1074, 1077, 1072), (1072, 1077, 956), (1072, 956, 1071), (1071, 956, 1078), (1071, 1078, 1070), (1070, 1078, 1079), (1070, 1079, 1067), (1067, 1079, 1080), (1067, 1080, 1068), (1080, 1081, 1068), (1082, 1083, 835), (1082, 835, 807), (1084, 804, 1083), (1083, 804, 835), (804, 1084, 802), (802, 1084, 1085), (1082, 807, 806), (806, 844, 833), (802, 1085, 833), (833, 1085, 806), (1084, 1083, 1082), (806, 1085, 1082), (1082, 1085, 1084)])
me_arm_4.materials.append(mat_black)
me_arm_4.use_remesh_preserve_volume = False
me_arm_4.use_remesh_preserve_attributes = False
me_arm_4.use_mirror_vertex_groups = False
me_arm_4.update()

# ---- objects
ob_arm_4 = bpy.data.objects.new('arm 4', me_arm_4)

# ---- transforms, parenting, visibility, modifiers, constraints
ob_arm_4.location = (0.0, 0.0, 0.0)
ob_arm_4.lineart.crease_threshold = 0.0

# ---- collection membership
col_collection_1.objects.link(ob_arm_4)

# ---- scene / render settings (as saved in the file)
scene.frame_start = 1; scene.frame_end = 250; scene.frame_set(1)
scene.render.engine = 'BLENDER_EEVEE_NEXT'
scene.render.resolution_percentage = 50
scene.render.dither_intensity = 0.0
scene.cycles.use_denoising = False
scene.cycles.samples = 128
scene.cycles.sampling_pattern = 'TABULATED_SOBOL'
scene.cycles.use_adaptive_sampling = False
scene.cycles.use_light_tree = False
scene.cycles.blur_glossy = 0.0
scene.cycles.sample_clamp_indirect = 0.0
scene.view_settings.view_transform = 'Standard'
bpy.context.view_layer.update()

# ---- added for rendering (the .blend has no active camera and no usable light): camera, sun
cam_auto = bpy.data.cameras.new('AutoCamera')
cam_auto.lens = 50.0
cam_auto.sensor_width = 36.0
cam_auto.clip_end = 1000.0
ob_auto_camera = bpy.data.objects.new('AutoCamera', cam_auto)
scene.collection.objects.link(ob_auto_camera)
ob_auto_camera.location = (0.212324, -0.271683, 0.152452)
ob_auto_camera.rotation_euler = (1.09748, -7.21219e-08, 0.694738)
scene.camera = ob_auto_camera
light_auto_sun = bpy.data.lights.new('AutoSun', 'SUN')
light_auto_sun.energy = 3.0
light_auto_sun.angle = 0.0523599
ob_auto_sun = bpy.data.objects.new('AutoSun', light_auto_sun)
scene.collection.objects.link(ob_auto_sun)
ob_auto_sun.rotation_euler = (0.872665, 0.174533, 0.523599)
bpy.context.view_layer.update()
